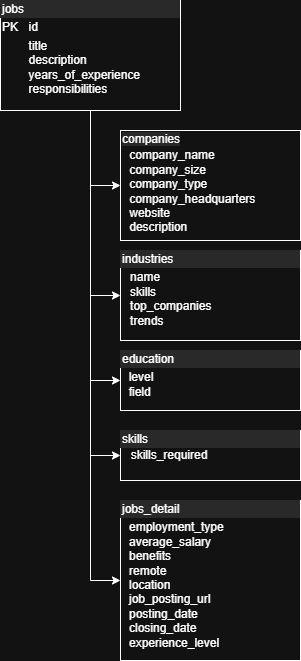

The diagram above was exported from draw.io. Its source (the exported page's mxGraphModel, read from the mxfile embedded in the PNG):
<mxGraphModel dx="2946" dy="1103" grid="1" gridSize="10" guides="1" tooltips="1" connect="1" arrows="1" fold="1" page="1" pageScale="1" pageWidth="850" pageHeight="1100" math="0" shadow="0">
  <root>
    <mxCell id="0" />
    <mxCell id="1" parent="0" />
    <mxCell id="8jjqvW4Lc7lspGncsuH2-1" value="companies" style="rounded=0;whiteSpace=wrap;html=1;" parent="1" vertex="1">
      <mxGeometry x="80" y="30" width="120" height="60" as="geometry" />
    </mxCell>
    <mxCell id="_73vB9acuD77dolqKXTN-1" style="edgeStyle=orthogonalEdgeStyle;rounded=0;orthogonalLoop=1;jettySize=auto;html=1;entryX=0;entryY=0.5;entryDx=0;entryDy=0;" edge="1" parent="1" source="_73vB9acuD77dolqKXTN-6" target="_73vB9acuD77dolqKXTN-7">
      <mxGeometry relative="1" as="geometry" />
    </mxCell>
    <mxCell id="_73vB9acuD77dolqKXTN-2" style="edgeStyle=orthogonalEdgeStyle;rounded=0;orthogonalLoop=1;jettySize=auto;html=1;entryX=0;entryY=0.5;entryDx=0;entryDy=0;" edge="1" parent="1" source="_73vB9acuD77dolqKXTN-6" target="_73vB9acuD77dolqKXTN-9">
      <mxGeometry relative="1" as="geometry" />
    </mxCell>
    <mxCell id="_73vB9acuD77dolqKXTN-3" style="edgeStyle=orthogonalEdgeStyle;rounded=0;orthogonalLoop=1;jettySize=auto;html=1;entryX=0;entryY=0.5;entryDx=0;entryDy=0;" edge="1" parent="1" source="_73vB9acuD77dolqKXTN-6" target="_73vB9acuD77dolqKXTN-10">
      <mxGeometry relative="1" as="geometry" />
    </mxCell>
    <mxCell id="_73vB9acuD77dolqKXTN-4" style="edgeStyle=orthogonalEdgeStyle;rounded=0;orthogonalLoop=1;jettySize=auto;html=1;entryX=0;entryY=0.5;entryDx=0;entryDy=0;" edge="1" parent="1" source="_73vB9acuD77dolqKXTN-6" target="_73vB9acuD77dolqKXTN-11">
      <mxGeometry relative="1" as="geometry" />
    </mxCell>
    <mxCell id="_73vB9acuD77dolqKXTN-5" style="edgeStyle=orthogonalEdgeStyle;rounded=0;orthogonalLoop=1;jettySize=auto;html=1;entryX=0;entryY=0.5;entryDx=0;entryDy=0;" edge="1" parent="1" source="_73vB9acuD77dolqKXTN-6" target="_73vB9acuD77dolqKXTN-8">
      <mxGeometry relative="1" as="geometry" />
    </mxCell>
    <mxCell id="_73vB9acuD77dolqKXTN-6" value="&lt;div style=&quot;box-sizing: border-box; width: 100%; background: rgb(228, 228, 228); padding: 2px;&quot;&gt;jobs&lt;/div&gt;&lt;table style=&quot;width:100%;font-size:1em;&quot; cellpadding=&quot;2&quot; cellspacing=&quot;0&quot;&gt;&lt;tbody&gt;&lt;tr&gt;&lt;td&gt;PK&lt;/td&gt;&lt;td&gt;id&lt;/td&gt;&lt;/tr&gt;&lt;tr&gt;&lt;td&gt;&lt;br&gt;&lt;/td&gt;&lt;td&gt;title&lt;br&gt;description&lt;br&gt;years_of_experience&lt;br&gt;responsibilities&lt;/td&gt;&lt;/tr&gt;&lt;tr&gt;&lt;td&gt;&lt;br&gt;&lt;/td&gt;&lt;td&gt;&lt;br&gt;&lt;/td&gt;&lt;/tr&gt;&lt;/tbody&gt;&lt;/table&gt;" style="verticalAlign=top;align=left;overflow=fill;html=1;whiteSpace=wrap;" vertex="1" parent="1">
      <mxGeometry x="20" y="20" width="180" height="110" as="geometry" />
    </mxCell>
    <mxCell id="_73vB9acuD77dolqKXTN-7" value="&lt;div style=&quot;box-sizing: border-box; width: 100%; background-image: initial; background-position: initial; background-size: initial; background-repeat: initial; background-attachment: initial; background-origin: initial; background-clip: initial; padding: 2px;&quot;&gt;&lt;span style=&quot;background-color: rgb(228, 228, 228);&quot;&gt;companies&lt;/span&gt;&lt;table style=&quot;background-color: transparent; color: light-dark(rgb(0, 0, 0), rgb(255, 255, 255)); font-size: 1em; width: 100%;&quot; cellpadding=&quot;2&quot; cellspacing=&quot;0&quot;&gt;&lt;tbody&gt;&lt;tr&gt;&lt;td&gt;&lt;br&gt;&lt;/td&gt;&lt;td&gt;company_name&lt;br&gt;company_size&lt;br&gt;company_type&lt;br&gt;company_headquarters&lt;br&gt;website&lt;br&gt;description&lt;/td&gt;&lt;/tr&gt;&lt;tr&gt;&lt;td&gt;&lt;/td&gt;&lt;td&gt;&lt;br&gt;&lt;/td&gt;&lt;/tr&gt;&lt;/tbody&gt;&lt;/table&gt;&lt;/div&gt;" style="verticalAlign=top;align=left;overflow=fill;html=1;whiteSpace=wrap;" vertex="1" parent="1">
      <mxGeometry x="140" y="150" width="180" height="110" as="geometry" />
    </mxCell>
    <mxCell id="_73vB9acuD77dolqKXTN-8" value="&lt;div style=&quot;box-sizing: border-box; width: 100%; background: rgb(228, 228, 228); padding: 2px;&quot;&gt;jobs_detail&lt;/div&gt;&lt;table style=&quot;width:100%;font-size:1em;&quot; cellpadding=&quot;2&quot; cellspacing=&quot;0&quot;&gt;&lt;tbody&gt;&lt;tr&gt;&lt;td&gt;&lt;br&gt;&lt;/td&gt;&lt;td&gt;employment_type&lt;br&gt;average_salary&lt;br&gt;benefits&lt;br&gt;remote&lt;br&gt;location&lt;br&gt;job_posting_url&lt;br&gt;posting_date&lt;br&gt;closing_date&lt;br&gt;experience_level&lt;/td&gt;&lt;/tr&gt;&lt;tr&gt;&lt;td&gt;&lt;/td&gt;&lt;td&gt;&lt;br&gt;&lt;/td&gt;&lt;/tr&gt;&lt;/tbody&gt;&lt;/table&gt;" style="verticalAlign=top;align=left;overflow=fill;html=1;whiteSpace=wrap;" vertex="1" parent="1">
      <mxGeometry x="140" y="520" width="180" height="160" as="geometry" />
    </mxCell>
    <mxCell id="_73vB9acuD77dolqKXTN-9" value="&lt;div style=&quot;box-sizing: border-box; width: 100%; background: rgb(228, 228, 228); padding: 2px;&quot;&gt;industries&lt;/div&gt;&lt;table style=&quot;width:100%;font-size:1em;&quot; cellpadding=&quot;2&quot; cellspacing=&quot;0&quot;&gt;&lt;tbody&gt;&lt;tr&gt;&lt;td&gt;&lt;br&gt;&lt;/td&gt;&lt;td&gt;name&lt;br&gt;skills&lt;br&gt;top_companies&lt;br&gt;trends&lt;/td&gt;&lt;/tr&gt;&lt;tr&gt;&lt;td&gt;&lt;br&gt;&lt;br&gt;&lt;/td&gt;&lt;td&gt;&lt;br&gt;&lt;/td&gt;&lt;/tr&gt;&lt;/tbody&gt;&lt;/table&gt;" style="verticalAlign=top;align=left;overflow=fill;html=1;whiteSpace=wrap;" vertex="1" parent="1">
      <mxGeometry x="140" y="270" width="180" height="90" as="geometry" />
    </mxCell>
    <mxCell id="_73vB9acuD77dolqKXTN-10" value="&lt;div style=&quot;box-sizing: border-box; width: 100%; background: rgb(228, 228, 228); padding: 2px;&quot;&gt;education&lt;/div&gt;&lt;table style=&quot;width:100%;font-size:1em;&quot; cellpadding=&quot;2&quot; cellspacing=&quot;0&quot;&gt;&lt;tbody&gt;&lt;tr&gt;&lt;td&gt;&amp;nbsp; level&lt;br&gt;&amp;nbsp; field&lt;/td&gt;&lt;td&gt;&lt;br&gt;&lt;/td&gt;&lt;/tr&gt;&lt;tr&gt;&lt;td&gt;&lt;br&gt;&lt;/td&gt;&lt;td&gt;&lt;br&gt;&lt;/td&gt;&lt;/tr&gt;&lt;tr&gt;&lt;td&gt;&lt;/td&gt;&lt;td&gt;&lt;br&gt;&lt;/td&gt;&lt;/tr&gt;&lt;/tbody&gt;&lt;/table&gt;" style="verticalAlign=top;align=left;overflow=fill;html=1;whiteSpace=wrap;" vertex="1" parent="1">
      <mxGeometry x="140" y="370" width="180" height="60" as="geometry" />
    </mxCell>
    <mxCell id="_73vB9acuD77dolqKXTN-11" value="&lt;div style=&quot;box-sizing: border-box; width: 100%; background: rgb(228, 228, 228); padding: 2px;&quot;&gt;skills&lt;table align=&quot;left&quot; style=&quot;background-color: transparent; color: light-dark(rgb(0, 0, 0), rgb(255, 255, 255)); font-size: 1em; width: 100%;&quot; cellpadding=&quot;2&quot; cellspacing=&quot;0&quot;&gt;&lt;tbody&gt;&lt;tr&gt;&lt;td&gt;&amp;nbsp; skills_required&lt;/td&gt;&lt;td&gt;&lt;br&gt;&lt;/td&gt;&lt;/tr&gt;&lt;tr&gt;&lt;td&gt;&lt;/td&gt;&lt;td&gt;&lt;br&gt;&lt;/td&gt;&lt;/tr&gt;&lt;/tbody&gt;&lt;/table&gt;&lt;/div&gt;" style="verticalAlign=top;align=left;overflow=fill;html=1;whiteSpace=wrap;" vertex="1" parent="1">
      <mxGeometry x="140" y="450" width="180" height="50" as="geometry" />
    </mxCell>
  </root>
</mxGraphModel>